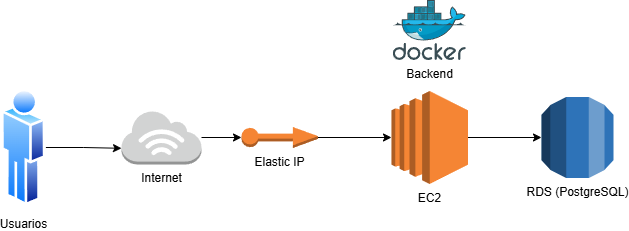

The diagram above was exported from draw.io. Its source (the exported page's mxGraphModel, read from the mxfile embedded in the PNG):
<mxGraphModel dx="880" dy="427" grid="1" gridSize="10" guides="1" tooltips="1" connect="1" arrows="1" fold="1" page="1" pageScale="1" pageWidth="827" pageHeight="1169" math="0" shadow="0">
  <root>
    <mxCell id="0" />
    <mxCell id="1" parent="0" />
    <mxCell id="DHobg5YAnnbHNm7Dt_5N-1" value="Elastic IP" style="outlineConnect=0;dashed=0;verticalLabelPosition=bottom;verticalAlign=top;align=center;html=1;shape=mxgraph.aws3.elastic_ip;fillColor=#F58534;gradientColor=none;" vertex="1" parent="1">
      <mxGeometry x="270" y="146.5" width="76.5" height="21" as="geometry" />
    </mxCell>
    <mxCell id="DHobg5YAnnbHNm7Dt_5N-2" value="RDS (PostgreSQL&lt;span style=&quot;background-color: initial;&quot;&gt;)&lt;/span&gt;" style="outlineConnect=0;dashed=0;verticalLabelPosition=bottom;verticalAlign=top;align=center;html=1;shape=mxgraph.aws3.rds;fillColor=#2E73B8;gradientColor=none;" vertex="1" parent="1">
      <mxGeometry x="570" y="116.5" width="72" height="81" as="geometry" />
    </mxCell>
    <mxCell id="DHobg5YAnnbHNm7Dt_5N-3" value="EC2" style="outlineConnect=0;dashed=0;verticalLabelPosition=bottom;verticalAlign=top;align=center;html=1;shape=mxgraph.aws3.ec2;fillColor=#F58534;gradientColor=none;" vertex="1" parent="1">
      <mxGeometry x="420" y="110.5" width="76.5" height="93" as="geometry" />
    </mxCell>
    <mxCell id="DHobg5YAnnbHNm7Dt_5N-4" value="Usuarios" style="image;aspect=fixed;perimeter=ellipsePerimeter;html=1;align=center;shadow=0;dashed=0;spacingTop=3;image=img/lib/active_directory/user.svg;" vertex="1" parent="1">
      <mxGeometry x="30" y="107" width="44.4" height="120" as="geometry" />
    </mxCell>
    <mxCell id="DHobg5YAnnbHNm7Dt_5N-5" value="Internet" style="outlineConnect=0;dashed=0;verticalLabelPosition=bottom;verticalAlign=top;align=center;html=1;shape=mxgraph.aws3.internet_3;fillColor=#D2D3D3;gradientColor=none;" vertex="1" parent="1">
      <mxGeometry x="150" y="130" width="80" height="54" as="geometry" />
    </mxCell>
    <mxCell id="DHobg5YAnnbHNm7Dt_5N-6" style="edgeStyle=orthogonalEdgeStyle;rounded=0;orthogonalLoop=1;jettySize=auto;html=1;entryX=0;entryY=0.7;entryDx=0;entryDy=0;entryPerimeter=0;" edge="1" parent="1" source="DHobg5YAnnbHNm7Dt_5N-4" target="DHobg5YAnnbHNm7Dt_5N-5">
      <mxGeometry relative="1" as="geometry" />
    </mxCell>
    <mxCell id="DHobg5YAnnbHNm7Dt_5N-7" style="edgeStyle=orthogonalEdgeStyle;rounded=0;orthogonalLoop=1;jettySize=auto;html=1;entryX=0;entryY=0.5;entryDx=0;entryDy=0;entryPerimeter=0;" edge="1" parent="1" source="DHobg5YAnnbHNm7Dt_5N-5" target="DHobg5YAnnbHNm7Dt_5N-1">
      <mxGeometry relative="1" as="geometry" />
    </mxCell>
    <mxCell id="DHobg5YAnnbHNm7Dt_5N-8" style="edgeStyle=orthogonalEdgeStyle;rounded=0;orthogonalLoop=1;jettySize=auto;html=1;entryX=0;entryY=0.5;entryDx=0;entryDy=0;entryPerimeter=0;" edge="1" parent="1" source="DHobg5YAnnbHNm7Dt_5N-1" target="DHobg5YAnnbHNm7Dt_5N-3">
      <mxGeometry relative="1" as="geometry" />
    </mxCell>
    <mxCell id="DHobg5YAnnbHNm7Dt_5N-9" style="edgeStyle=orthogonalEdgeStyle;rounded=0;orthogonalLoop=1;jettySize=auto;html=1;entryX=0;entryY=0.5;entryDx=0;entryDy=0;entryPerimeter=0;" edge="1" parent="1" source="DHobg5YAnnbHNm7Dt_5N-3" target="DHobg5YAnnbHNm7Dt_5N-2">
      <mxGeometry relative="1" as="geometry" />
    </mxCell>
    <mxCell id="DHobg5YAnnbHNm7Dt_5N-10" value="Backend" style="image;sketch=0;aspect=fixed;html=1;points=[];align=center;fontSize=12;image=img/lib/mscae/Docker.svg;" vertex="1" parent="1">
      <mxGeometry x="421.66" y="20" width="73.17" height="60" as="geometry" />
    </mxCell>
  </root>
</mxGraphModel>